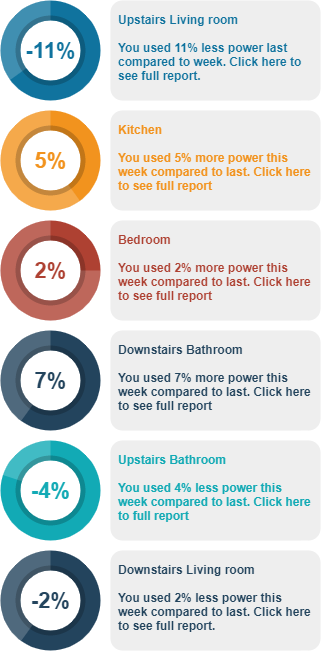

The diagram above was exported from draw.io. Its source (the exported page's mxGraphModel, read from the mxfile embedded in the PNG):
<mxGraphModel dx="2000" dy="1162" grid="1" gridSize="10" guides="1" tooltips="1" connect="1" arrows="1" fold="1" page="1" pageScale="1" pageWidth="827" pageHeight="1169" math="0" shadow="0">
  <root>
    <mxCell id="0" />
    <mxCell id="1" parent="0" />
    <mxCell id="HwsaIerr6MjleCie29D9-19" value="-11%" style="verticalLabelPosition=middle;verticalAlign=middle;html=1;html=1;shape=mxgraph.infographic.partConcEllipse;startAngle=0;endAngle=0.65;arcWidth=0.4;strokeColor=none;fillColor=#10739E;fontSize=22;fontColor=#10739E;align=center;fontStyle=1;" parent="1" vertex="1">
      <mxGeometry x="160" y="180" width="100" height="100" as="geometry" />
    </mxCell>
    <mxCell id="HwsaIerr6MjleCie29D9-20" value="5%" style="verticalLabelPosition=middle;verticalAlign=middle;html=1;html=1;shape=mxgraph.infographic.partConcEllipse;startAngle=0;endAngle=0.4;arcWidth=0.4;strokeColor=none;fillColor=#F2931E;fontSize=22;fontColor=#F2931E;align=center;fontStyle=1;" parent="1" vertex="1">
      <mxGeometry x="160" y="290" width="100" height="100" as="geometry" />
    </mxCell>
    <mxCell id="HwsaIerr6MjleCie29D9-21" value="2%" style="verticalLabelPosition=middle;verticalAlign=middle;html=1;html=1;shape=mxgraph.infographic.partConcEllipse;startAngle=0;endAngle=0.25;arcWidth=0.4;strokeColor=none;fillColor=#AE4132;fontSize=22;fontColor=#AE4132;align=center;fontStyle=1;" parent="1" vertex="1">
      <mxGeometry x="160" y="400" width="100" height="100" as="geometry" />
    </mxCell>
    <mxCell id="HwsaIerr6MjleCie29D9-22" value="7%" style="verticalLabelPosition=middle;verticalAlign=middle;html=1;html=1;shape=mxgraph.infographic.partConcEllipse;startAngle=0;endAngle=0.6;arcWidth=0.4;strokeColor=none;fillColor=#23445D;fontSize=22;fontColor=#23445D;align=center;fontStyle=1;" parent="1" vertex="1">
      <mxGeometry x="160" y="510" width="100" height="100" as="geometry" />
    </mxCell>
    <mxCell id="HwsaIerr6MjleCie29D9-23" value="-4%" style="verticalLabelPosition=middle;verticalAlign=middle;html=1;html=1;shape=mxgraph.infographic.partConcEllipse;startAngle=0;endAngle=0.8;arcWidth=0.4;strokeColor=none;fillColor=#12AAB5;fontSize=22;fontColor=#12AAB5;align=center;fontStyle=1;" parent="1" vertex="1">
      <mxGeometry x="160" y="620" width="100" height="100" as="geometry" />
    </mxCell>
    <mxCell id="HwsaIerr6MjleCie29D9-24" value="&lt;font color=&quot;#10739e&quot;&gt;&lt;b&gt;Upstairs Living room&lt;br&gt;&lt;br&gt;You used 11% less power last compared to week. Click here to see full report.&lt;br&gt;&lt;/b&gt;&lt;/font&gt;" style="rounded=1;strokeColor=none;fillColor=#EEEEEE;align=left;arcSize=12;verticalAlign=top;whiteSpace=wrap;html=1;fontSize=12;spacing=8;" parent="1" vertex="1">
      <mxGeometry x="270" y="180" width="210" height="100" as="geometry" />
    </mxCell>
    <mxCell id="HwsaIerr6MjleCie29D9-25" value="&lt;font color=&quot;#f2931e&quot;&gt;&lt;b&gt;Kitchen&lt;br&gt;&lt;br&gt;You used 5% more power this week compared to last. Click here to see full report&lt;br&gt;&lt;/b&gt;&lt;/font&gt;" style="rounded=1;strokeColor=none;fillColor=#EEEEEE;align=left;arcSize=12;verticalAlign=top;whiteSpace=wrap;html=1;fontSize=12;spacing=8;" parent="1" vertex="1">
      <mxGeometry x="270" y="290" width="210" height="100" as="geometry" />
    </mxCell>
    <mxCell id="HwsaIerr6MjleCie29D9-26" value="&lt;font&gt;&lt;font color=&quot;#ae4132&quot;&gt;&lt;b&gt;Bedroom &lt;br&gt;&lt;br&gt;You used 2% more power this week compared to last. Click here to see full report&lt;/b&gt;&lt;/font&gt;&lt;br&gt;&lt;br&gt;&lt;br&gt;&lt;/font&gt;" style="rounded=1;strokeColor=none;fillColor=#EEEEEE;align=left;arcSize=12;verticalAlign=top;whiteSpace=wrap;html=1;fontSize=12;spacing=8;" parent="1" vertex="1">
      <mxGeometry x="270" y="400" width="210" height="100" as="geometry" />
    </mxCell>
    <mxCell id="HwsaIerr6MjleCie29D9-27" value="&lt;font style=&quot;font-size: 10px&quot;&gt;&lt;font style=&quot;font-size: 12px&quot; color=&quot;#23445D&quot;&gt;&lt;b&gt;Downstairs Bathroom&lt;br&gt;&lt;br&gt;You used 7% more power this week compared to last. Click here to see full report&lt;/b&gt;&lt;/font&gt;&lt;br&gt;&lt;br&gt;&lt;/font&gt;" style="rounded=1;strokeColor=none;fillColor=#EEEEEE;align=left;arcSize=12;verticalAlign=top;whiteSpace=wrap;html=1;fontSize=12;spacing=8;" parent="1" vertex="1">
      <mxGeometry x="270" y="510" width="210" height="100" as="geometry" />
    </mxCell>
    <mxCell id="HwsaIerr6MjleCie29D9-28" value="&lt;font style=&quot;font-size: 10px&quot;&gt;&lt;font style=&quot;font-size: 12px&quot; color=&quot;#12AAB5&quot;&gt;&lt;b&gt;Upstairs Bathroom&lt;br&gt;&lt;br&gt;You used 4% less power this week compared to last. Click here to full report&lt;/b&gt;&lt;/font&gt;&lt;br&gt;&lt;br&gt;&lt;/font&gt;" style="rounded=1;strokeColor=none;fillColor=#EEEEEE;align=left;arcSize=12;verticalAlign=top;whiteSpace=wrap;html=1;fontSize=12;spacing=8;" parent="1" vertex="1">
      <mxGeometry x="270" y="620" width="210" height="100" as="geometry" />
    </mxCell>
    <mxCell id="HwsaIerr6MjleCie29D9-29" value="-2%" style="verticalLabelPosition=middle;verticalAlign=middle;html=1;html=1;shape=mxgraph.infographic.partConcEllipse;startAngle=0;endAngle=0.6;arcWidth=0.4;strokeColor=none;fillColor=#23445D;fontSize=22;fontColor=#23445D;align=center;fontStyle=1;" parent="1" vertex="1">
      <mxGeometry x="160" y="730" width="100" height="100" as="geometry" />
    </mxCell>
    <mxCell id="HwsaIerr6MjleCie29D9-31" value="&lt;font style=&quot;font-size: 10px&quot;&gt;&lt;font style=&quot;font-size: 12px&quot; color=&quot;#23445D&quot;&gt;&lt;b&gt;Downstairs Living room&lt;br&gt;&lt;br&gt;You used 2% less power this week compared to last. Click here to see full report.&lt;/b&gt;&lt;/font&gt;&lt;br&gt;&lt;br&gt;&lt;br&gt;&lt;/font&gt;" style="rounded=1;strokeColor=none;fillColor=#EEEEEE;align=left;arcSize=12;verticalAlign=top;whiteSpace=wrap;html=1;fontSize=12;spacing=8;" parent="1" vertex="1">
      <mxGeometry x="270" y="730" width="210" height="100" as="geometry" />
    </mxCell>
  </root>
</mxGraphModel>